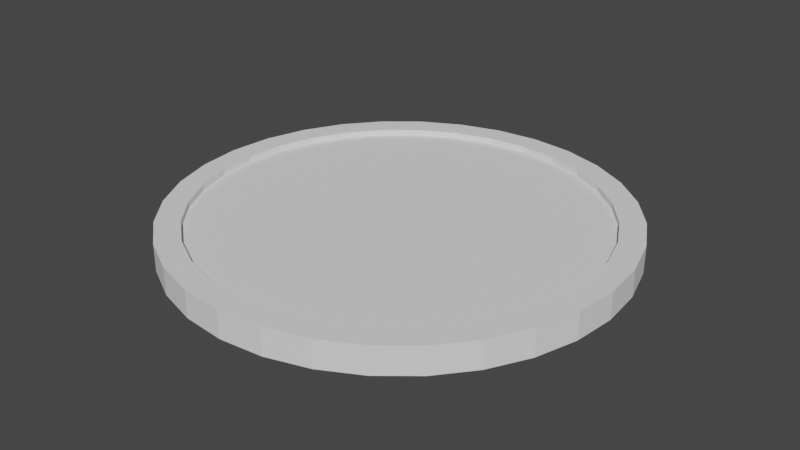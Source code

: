 # Source: PowerUp.blend  (saved by Blender 2.91.10; exported with 4.5.12 LTS)
import bpy
from mathutils import Matrix  # noqa: F401  (used for matrix-valued properties, if any)

bpy.ops.wm.read_factory_settings(use_empty=True)
scene = bpy.context.scene
scene.name = 'Scene'

# ---- collections
col_collection = bpy.data.collections.new('Collection'); scene.collection.children.link(col_collection)

# ---- world
world_world = bpy.data.worlds.new('World'); scene.world = world_world
world_world.use_nodes = True; world_world.node_tree.nodes.clear()
_N = world_world.node_tree.nodes; _L = world_world.node_tree.links
n0 = _N.new('ShaderNodeOutputWorld'); n0.name = 'World Output'; n0.location = (300, 300)
n1 = _N.new('ShaderNodeBackground'); n1.name = 'Background'; n1.location = (10, 300)
n1.inputs[0].default_value = (0.05088, 0.05088, 0.05088, 1.0)
_L.new(n1.outputs[0], n0.inputs[0])
n0.is_active_output = True
world_world.color = (0.05088, 0.05088, 0.05088)
world_world.use_sun_shadow = False
world_world.sun_shadow_jitter_overblur = 0.0

# ---- meshes
me_cylinder = bpy.data.meshes.new('Cylinder')
me_cylinder.from_pydata([(-4.168e-08, 0.8908, -1.0), (-4.168e-08, 0.8908, 1.0), (0.1738, 0.8737, -1.0), (0.1738, 0.8737, 1.0), (0.3409, 0.823, -1.0), (0.3409, 0.823, 1.0), (0.4949, 0.7407, -1.0), (0.4949, 0.7407, 1.0), (0.6299, 0.6299, -1.0), (0.6299, 0.6299, 1.0), (0.7407, 0.4949, -1.0), (0.7407, 0.4949, 1.0), (0.823, 0.3409, -1.0), (0.823, 0.3409, 1.0), (0.8737, 0.1738, -1.0), (0.8737, 0.1738, 1.0), (0.8908, 5.874e-08, -1.0), (0.8908, 5.874e-08, 1.0), (0.8737, -0.1738, -1.0), (0.8737, -0.1738, 1.0), (0.823, -0.3409, -1.0), (0.823, -0.3409, 1.0), (0.7407, -0.4949, -1.0), (0.7407, -0.4949, 1.0), (0.6299, -0.6299, -1.0), (0.6299, -0.6299, 1.0), (0.4949, -0.7407, -1.0), (0.4949, -0.7407, 1.0), (0.3409, -0.823, -1.0), (0.3409, -0.823, 1.0), (0.1738, -0.8737, -1.0), (0.1738, -0.8737, 1.0), (-2.923e-07, -0.8908, -1.0), (-2.923e-07, -0.8908, 1.0), (-0.1738, -0.8737, -1.0), (-0.1738, -0.8737, 1.0), (-0.3409, -0.823, -1.0), (-0.3409, -0.823, 1.0), (-0.4949, -0.7407, -1.0), (-0.4949, -0.7407, 1.0), (-0.6299, -0.6299, -1.0), (-0.6299, -0.6299, 1.0), (-0.7407, -0.4949, -1.0), (-0.7407, -0.4949, 1.0), (-0.823, -0.3409, -1.0), (-0.823, -0.3409, 1.0), (-0.8737, -0.1738, -1.0), (-0.8737, -0.1738, 1.0), (-0.8908, 8.659e-07, -1.0), (-0.8908, 8.659e-07, 1.0), (-0.8737, 0.1738, -1.0), (-0.8737, 0.1738, 1.0), (-0.823, 0.3409, -1.0), (-0.823, 0.3409, 1.0), (-0.7407, 0.4949, -1.0), (-0.7407, 0.4949, 1.0), (-0.6299, 0.6299, -1.0), (-0.6299, 0.6299, 1.0), (-0.4949, 0.7407, -1.0), (-0.4949, 0.7407, 1.0), (-0.3409, 0.823, -1.0), (-0.3409, 0.823, 1.0), (-0.1738, 0.8737, -1.0), (-0.1738, 0.8737, 1.0), (0.0, 1.0, -1.0), (0.1951, 0.9808, -1.0), (0.1951, 0.9808, 1.0), (0.0, 1.0, 1.0), (0.3827, 0.9239, -1.0), (0.3827, 0.9239, 1.0), (0.5556, 0.8315, -1.0), (0.5556, 0.8315, 1.0), (0.7071, 0.7071, -1.0), (0.7071, 0.7071, 1.0), (0.8315, 0.5556, -1.0), (0.8315, 0.5556, 1.0), (0.9239, 0.3827, -1.0), (0.9239, 0.3827, 1.0), (0.9808, 0.1951, -1.0), (0.9808, 0.1951, 1.0), (1.0, 7.55e-08, -1.0), (1.0, 7.55e-08, 1.0), (0.9808, -0.1951, -1.0), (0.9808, -0.1951, 1.0), (0.9239, -0.3827, -1.0), (0.9239, -0.3827, 1.0), (0.8315, -0.5556, -1.0), (0.8315, -0.5556, 1.0), (0.7071, -0.7071, -1.0), (0.7071, -0.7071, 1.0), (0.5556, -0.8315, -1.0), (0.5556, -0.8315, 1.0), (0.3827, -0.9239, -1.0), (0.3827, -0.9239, 1.0), (0.1951, -0.9808, -1.0), (0.1951, -0.9808, 1.0), (-3.258e-07, -1.0, -1.0), (-3.258e-07, -1.0, 1.0), (-0.1951, -0.9808, -1.0), (-0.1951, -0.9808, 1.0), (-0.3827, -0.9239, -1.0), (-0.3827, -0.9239, 1.0), (-0.5556, -0.8315, -1.0), (-0.5556, -0.8315, 1.0), (-0.7071, -0.7071, -1.0), (-0.7071, -0.7071, 1.0), (-0.8315, -0.5556, -1.0), (-0.8315, -0.5556, 1.0), (-0.9239, -0.3827, -1.0), (-0.9239, -0.3827, 1.0), (-0.9808, -0.1951, -1.0), (-0.9808, -0.1951, 1.0), (-1.0, 9.656e-07, -1.0), (-1.0, 9.656e-07, 1.0), (-0.9808, 0.1951, -1.0), (-0.9808, 0.1951, 1.0), (-0.9239, 0.3827, -1.0), (-0.9239, 0.3827, 1.0), (-0.8315, 0.5556, -1.0), (-0.8315, 0.5556, 1.0), (-0.7071, 0.7071, -1.0), (-0.7071, 0.7071, 1.0), (-0.5556, 0.8315, -1.0), (-0.5556, 0.8315, 1.0), (-0.3827, 0.9239, -1.0), (-0.3827, 0.9239, 1.0), (-0.1951, 0.9808, -1.0), (-0.1951, 0.9808, 1.0), (0.1738, 0.8737, 0.563), (-4.166e-08, 0.8908, 0.563), (0.3409, 0.823, 0.563), (0.4949, 0.7407, 0.563), (0.6299, 0.6299, 0.563), (0.7407, 0.4949, 0.563), (0.823, 0.3409, 0.563), (0.8737, 0.1738, 0.563), (0.8908, 5.874e-08, 0.563), (0.8737, -0.1738, 0.563), (0.823, -0.3409, 0.563), (0.7407, -0.4949, 0.563), (0.6299, -0.6299, 0.563), (0.4949, -0.7407, 0.563), (0.3409, -0.823, 0.563), (0.1738, -0.8737, 0.563), (-2.923e-07, -0.8908, 0.563), (-0.1738, -0.8737, 0.563), (-0.3409, -0.823, 0.563), (-0.4949, -0.7407, 0.563), (-0.6299, -0.6299, 0.563), (-0.7407, -0.4949, 0.563), (-0.823, -0.3409, 0.563), (-0.8737, -0.1738, 0.563), (-0.8908, 8.659e-07, 0.563), (-0.8737, 0.1738, 0.563), (-0.823, 0.3409, 0.563), (-0.7407, 0.4949, 0.563), (-0.6299, 0.6299, 0.563), (-0.4949, 0.7407, 0.563), (-0.3409, 0.823, 0.563), (-0.1738, 0.8737, 0.563), (-4.18e-08, 0.8908, -0.5694), (0.1738, 0.8737, -0.5694), (0.3409, 0.823, -0.5694), (0.4949, 0.7407, -0.5694), (0.6299, 0.6299, -0.5694), (0.7407, 0.4949, -0.5694), (0.823, 0.3409, -0.5694), (0.8737, 0.1738, -0.5694), (0.8908, 5.874e-08, -0.5694), (0.8737, -0.1738, -0.5694), (0.823, -0.3409, -0.5694), (0.7407, -0.4949, -0.5694), (0.6299, -0.6299, -0.5694), (0.4949, -0.7407, -0.5694), (0.3409, -0.823, -0.5694), (0.1738, -0.8737, -0.5694), (-2.924e-07, -0.8908, -0.5694), (-0.1738, -0.8737, -0.5694), (-0.3409, -0.823, -0.5694), (-0.4949, -0.7407, -0.5694), (-0.6299, -0.6299, -0.5694), (-0.7407, -0.4949, -0.5694), (-0.823, -0.3409, -0.5694), (-0.8737, -0.1738, -0.5694), (-0.8908, 8.659e-07, -0.5694), (-0.8737, 0.1738, -0.5694), (-0.823, 0.3409, -0.5694), (-0.7407, 0.4949, -0.5694), (-0.6299, 0.6299, -0.5694), (-0.4949, 0.7407, -0.5694), (-0.3409, 0.823, -0.5694), (-0.1738, 0.8737, -0.5694)], [], [(64, 67, 66, 65), (65, 66, 69, 68), (68, 69, 71, 70), (70, 71, 73, 72), (72, 73, 75, 74), (74, 75, 77, 76), (76, 77, 79, 78), (78, 79, 81, 80), (80, 81, 83, 82), (82, 83, 85, 84), (84, 85, 87, 86), (86, 87, 89, 88), (88, 89, 91, 90), (90, 91, 93, 92), (92, 93, 95, 94), (94, 95, 97, 96), (96, 97, 99, 98), (98, 99, 101, 100), (100, 101, 103, 102), (102, 103, 105, 104), (104, 105, 107, 106), (106, 107, 109, 108), (108, 109, 111, 110), (110, 111, 113, 112), (112, 113, 115, 114), (114, 115, 117, 116), (116, 117, 119, 118), (118, 119, 121, 120), (120, 121, 123, 122), (122, 123, 125, 124), (1, 63, 159, 129), (124, 125, 127, 126), (126, 127, 67, 64), (36, 38, 179, 178), (2, 0, 64, 65), (1, 3, 66, 67), (4, 2, 65, 68), (3, 5, 69, 66), (6, 4, 68, 70), (5, 7, 71, 69), (8, 6, 70, 72), (7, 9, 73, 71), (10, 8, 72, 74), (9, 11, 75, 73), (12, 10, 74, 76), (11, 13, 77, 75), (14, 12, 76, 78), (13, 15, 79, 77), (16, 14, 78, 80), (15, 17, 81, 79), (18, 16, 80, 82), (17, 19, 83, 81), (20, 18, 82, 84), (19, 21, 85, 83), (22, 20, 84, 86), (21, 23, 87, 85), (24, 22, 86, 88), (23, 25, 89, 87), (26, 24, 88, 90), (25, 27, 91, 89), (28, 26, 90, 92), (27, 29, 93, 91), (30, 28, 92, 94), (29, 31, 95, 93), (32, 30, 94, 96), (31, 33, 97, 95), (34, 32, 96, 98), (33, 35, 99, 97), (36, 34, 98, 100), (35, 37, 101, 99), (38, 36, 100, 102), (37, 39, 103, 101), (40, 38, 102, 104), (39, 41, 105, 103), (42, 40, 104, 106), (41, 43, 107, 105), (44, 42, 106, 108), (43, 45, 109, 107), (46, 44, 108, 110), (45, 47, 111, 109), (48, 46, 110, 112), (47, 49, 113, 111), (50, 48, 112, 114), (49, 51, 115, 113), (52, 50, 114, 116), (51, 53, 117, 115), (54, 52, 116, 118), (53, 55, 119, 117), (56, 54, 118, 120), (55, 57, 121, 119), (58, 56, 120, 122), (57, 59, 123, 121), (60, 58, 122, 124), (59, 61, 125, 123), (62, 60, 124, 126), (61, 63, 127, 125), (0, 62, 126, 64), (63, 1, 67, 127), (128, 129, 159, 158, 157, 156, 155, 154, 153, 152, 151, 150, 149, 148, 147, 146, 145, 144, 143, 142, 141, 140, 139, 138, 137, 136, 135, 134, 133, 132, 131, 130), (25, 23, 139, 140), (39, 37, 146, 147), (53, 51, 153, 154), (13, 11, 133, 134), (27, 25, 140, 141), (41, 39, 147, 148), (55, 53, 154, 155), (15, 13, 134, 135), (29, 27, 141, 142), (43, 41, 148, 149), (3, 1, 129, 128), (57, 55, 155, 156), (17, 15, 135, 136), (31, 29, 142, 143), (45, 43, 149, 150), (5, 3, 128, 130), (59, 57, 156, 157), (19, 17, 136, 137), (33, 31, 143, 144), (47, 45, 150, 151), (7, 5, 130, 131), (61, 59, 157, 158), (21, 19, 137, 138), (35, 33, 144, 145), (49, 47, 151, 152), (9, 7, 131, 132), (63, 61, 158, 159), (23, 21, 138, 139), (37, 35, 145, 146), (51, 49, 152, 153), (11, 9, 132, 133), (160, 161, 162, 163, 164, 165, 166, 167, 168, 169, 170, 171, 172, 173, 174, 175, 176, 177, 178, 179, 180, 181, 182, 183, 184, 185, 186, 187, 188, 189, 190, 191), (50, 52, 186, 185), (10, 12, 166, 165), (24, 26, 173, 172), (38, 40, 180, 179), (52, 54, 187, 186), (12, 14, 167, 166), (26, 28, 174, 173), (40, 42, 181, 180), (0, 2, 161, 160), (54, 56, 188, 187), (14, 16, 168, 167), (28, 30, 175, 174), (42, 44, 182, 181), (2, 4, 162, 161), (56, 58, 189, 188), (16, 18, 169, 168), (30, 32, 176, 175), (44, 46, 183, 182), (4, 6, 163, 162), (58, 60, 190, 189), (18, 20, 170, 169), (32, 34, 177, 176), (46, 48, 184, 183), (6, 8, 164, 163), (60, 62, 191, 190), (20, 22, 171, 170), (34, 36, 178, 177), (48, 50, 185, 184), (8, 10, 165, 164), (62, 0, 160, 191), (22, 24, 172, 171)])
_uv = me_cylinder.uv_layers.new(name='UVMap')
_uv.uv.foreach_set('vector', [1.0, 0.5, 1.0, 1.0, 0.9688, 1.0, 0.9688, 0.5, 0.9688, 0.5, 0.9688, 1.0, 0.9375, 1.0, 0.9375, 0.5, 0.9375, 0.5, 0.9375, 1.0, 0.9062, 1.0, 0.9062, 0.5, 0.9062, 0.5, 0.9062, 1.0, 0.875, 1.0, 0.875, 0.5, 0.875, 0.5, 0.875, 1.0, 0.8438, 1.0, 0.8438, 0.5, 0.8438, 0.5, 0.8438, 1.0, 0.8125, 1.0, 0.8125, 0.5, 0.8125, 0.5, 0.8125, 1.0, 0.7812, 1.0, 0.7812, 0.5, 0.7812, 0.5, 0.7812, 1.0, 0.75, 1.0, 0.75, 0.5, 0.75, 0.5, 0.75, 1.0, 0.7188, 1.0, 0.7188, 0.5, 0.7188, 0.5, 0.7188, 1.0, 0.6875, 1.0, 0.6875, 0.5, 0.6875, 0.5, 0.6875, 1.0, 0.6562, 1.0, 0.6562, 0.5, 0.6562, 0.5, 0.6562, 1.0, 0.625, 1.0, 0.625, 0.5, 0.625, 0.5, 0.625, 1.0, 0.5938, 1.0, 0.5938, 0.5, 0.5938, 0.5, 0.5938, 1.0, 0.5625, 1.0, 0.5625, 0.5, 0.5625, 0.5, 0.5625, 1.0, 0.5312, 1.0, 0.5312, 0.5, 0.5312, 0.5, 0.5312, 1.0, 0.5, 1.0, 0.5, 0.5, 0.5, 0.5, 0.5, 1.0, 0.4688, 1.0, 0.4688, 0.5, 0.4688, 0.5, 0.4688, 1.0, 0.4375, 1.0, 0.4375, 0.5, 0.4375, 0.5, 0.4375, 1.0, 0.4062, 1.0, 0.4062, 0.5, 0.4062, 0.5, 0.4062, 1.0, 0.375, 1.0, 0.375, 0.5, 0.375, 0.5, 0.375, 1.0, 0.3438, 1.0, 0.3438, 0.5, 0.3438, 0.5, 0.3438, 1.0, 0.3125, 1.0, 0.3125, 0.5, 0.3125, 0.5, 0.3125, 1.0, 0.2812, 1.0, 0.2812, 0.5, 0.2812, 0.5, 0.2812, 1.0, 0.25, 1.0, 0.25, 0.5, 0.25, 0.5, 0.25, 1.0, 0.2188, 1.0, 0.2188, 0.5, 0.2188, 0.5, 0.2188, 1.0, 0.1875, 1.0, 0.1875, 0.5, 0.1875, 0.5, 0.1875, 1.0, 0.1562, 1.0, 0.1562, 0.5, 0.1562, 0.5, 0.1562, 1.0, 0.125, 1.0, 0.125, 0.5, 0.125, 0.5, 0.125, 1.0, 0.09375, 1.0, 0.09375, 0.5, 0.09375, 0.5, 0.09375, 1.0, 0.0625, 1.0, 0.0625, 0.5, 0.25, 0.4638, 0.2083, 0.4597, 0.2083, 0.4597, 0.25, 0.4638, 0.0625, 0.5, 0.0625, 1.0, 0.03125, 1.0, 0.03125, 0.5, 0.03125, 0.5, 0.03125, 1.0, 0.0, 1.0, 0.0, 0.5, 0.6682, 0.05248, 0.6312, 0.07223, 0.6312, 0.07223, 0.6682, 0.05248, 0.7917, 0.4597, 0.75, 0.4638, 0.75, 0.49, 0.7968, 0.4854, 0.25, 0.4638, 0.2917, 0.4597, 0.2968, 0.4854, 0.25, 0.49, 0.8318, 0.4475, 0.7917, 0.4597, 0.7968, 0.4854, 0.8418, 0.4717, 0.2917, 0.4597, 0.3318, 0.4475, 0.3418, 0.4717, 0.2968, 0.4854, 0.8688, 0.4278, 0.8318, 0.4475, 0.8418, 0.4717, 0.8833, 0.4496, 0.3318, 0.4475, 0.3688, 0.4278, 0.3833, 0.4496, 0.3418, 0.4717, 0.9012, 0.4012, 0.8688, 0.4278, 0.8833, 0.4496, 0.9197, 0.4197, 0.3688, 0.4278, 0.4012, 0.4012, 0.4197, 0.4197, 0.3833, 0.4496, 0.9278, 0.3688, 0.9012, 0.4012, 0.9197, 0.4197, 0.9496, 0.3833, 0.4012, 0.4012, 0.4278, 0.3688, 0.4496, 0.3833, 0.4197, 0.4197, 0.9475, 0.3318, 0.9278, 0.3688, 0.9496, 0.3833, 0.9717, 0.3418, 0.4278, 0.3688, 0.4475, 0.3318, 0.4717, 0.3418, 0.4496, 0.3833, 0.9597, 0.2917, 0.9475, 0.3318, 0.9717, 0.3418, 0.9854, 0.2968, 0.4475, 0.3318, 0.4597, 0.2917, 0.4854, 0.2968, 0.4717, 0.3418, 0.9638, 0.25, 0.9597, 0.2917, 0.9854, 0.2968, 0.99, 0.25, 0.4597, 0.2917, 0.4638, 0.25, 0.49, 0.25, 0.4854, 0.2968, 0.9597, 0.2083, 0.9638, 0.25, 0.99, 0.25, 0.9854, 0.2032, 0.4638, 0.25, 0.4597, 0.2083, 0.4854, 0.2032, 0.49, 0.25, 0.9475, 0.1682, 0.9597, 0.2083, 0.9854, 0.2032, 0.9717, 0.1582, 0.4597, 0.2083, 0.4475, 0.1682, 0.4717, 0.1582, 0.4854, 0.2032, 0.9278, 0.1312, 0.9475, 0.1682, 0.9717, 0.1582, 0.9496, 0.1167, 0.4475, 0.1682, 0.4278, 0.1312, 0.4496, 0.1167, 0.4717, 0.1582, 0.9012, 0.09882, 0.9278, 0.1312, 0.9496, 0.1167, 0.9197, 0.08029, 0.4278, 0.1312, 0.4012, 0.09882, 0.4197, 0.08029, 0.4496, 0.1167, 0.8688, 0.07223, 0.9012, 0.09882, 0.9197, 0.08029, 0.8833, 0.05045, 0.4012, 0.09882, 0.3688, 0.07223, 0.3833, 0.05045, 0.4197, 0.08029, 0.8318, 0.05248, 0.8688, 0.07223, 0.8833, 0.05045, 0.8418, 0.02827, 0.3688, 0.07223, 0.3318, 0.05248, 0.3418, 0.02827, 0.3833, 0.05045, 0.7917, 0.04031, 0.8318, 0.05248, 0.8418, 0.02827, 0.7968, 0.01461, 0.3318, 0.05248, 0.2917, 0.04031, 0.2968, 0.01461, 0.3418, 0.02827, 0.75, 0.0362, 0.7917, 0.04031, 0.7968, 0.01461, 0.75, 0.01, 0.2917, 0.04031, 0.25, 0.0362, 0.25, 0.01, 0.2968, 0.01461, 0.7083, 0.04031, 0.75, 0.0362, 0.75, 0.01, 0.7032, 0.01461, 0.25, 0.0362, 0.2083, 0.04031, 0.2032, 0.01461, 0.25, 0.01, 0.6682, 0.05248, 0.7083, 0.04031, 0.7032, 0.01461, 0.6582, 0.02827, 0.2083, 0.04031, 0.1682, 0.05248, 0.1582, 0.02827, 0.2032, 0.01461, 0.6312, 0.07223, 0.6682, 0.05248, 0.6582, 0.02827, 0.6167, 0.05045, 0.1682, 0.05248, 0.1312, 0.07223, 0.1167, 0.05045, 0.1582, 0.02827, 0.5988, 0.09882, 0.6312, 0.07223, 0.6167, 0.05045, 0.5803, 0.08029, 0.1312, 0.07223, 0.09882, 0.09882, 0.08029, 0.08029, 0.1167, 0.05045, 0.5722, 0.1312, 0.5988, 0.09882, 0.5803, 0.08029, 0.5504, 0.1167, 0.09882, 0.09882, 0.07223, 0.1312, 0.05045, 0.1167, 0.08029, 0.08029, 0.5525, 0.1682, 0.5722, 0.1312, 0.5504, 0.1167, 0.5283, 0.1582, 0.07223, 0.1312, 0.05248, 0.1682, 0.02827, 0.1582, 0.05045, 0.1167, 0.5403, 0.2083, 0.5525, 0.1682, 0.5283, 0.1582, 0.5146, 0.2032, 0.05248, 0.1682, 0.04031, 0.2083, 0.01461, 0.2032, 0.02827, 0.1582, 0.5362, 0.25, 0.5403, 0.2083, 0.5146, 0.2032, 0.51, 0.25, 0.04031, 0.2083, 0.0362, 0.25, 0.01, 0.25, 0.01461, 0.2032, 0.5403, 0.2917, 0.5362, 0.25, 0.51, 0.25, 0.5146, 0.2968, 0.0362, 0.25, 0.04031, 0.2917, 0.01461, 0.2968, 0.01, 0.25, 0.5525, 0.3318, 0.5403, 0.2917, 0.5146, 0.2968, 0.5283, 0.3418, 0.04031, 0.2917, 0.05248, 0.3318, 0.02827, 0.3418, 0.01461, 0.2968, 0.5722, 0.3688, 0.5525, 0.3318, 0.5283, 0.3418, 0.5504, 0.3833, 0.05248, 0.3318, 0.07223, 0.3688, 0.05045, 0.3833, 0.02827, 0.3418, 0.5988, 0.4012, 0.5722, 0.3688, 0.5504, 0.3833, 0.5803, 0.4197, 0.07223, 0.3688, 0.09882, 0.4012, 0.08029, 0.4197, 0.05045, 0.3833, 0.6312, 0.4278, 0.5988, 0.4012, 0.5803, 0.4197, 0.6167, 0.4496, 0.09882, 0.4012, 0.1312, 0.4278, 0.1167, 0.4496, 0.08029, 0.4197, 0.6682, 0.4475, 0.6312, 0.4278, 0.6167, 0.4496, 0.6582, 0.4717, 0.1312, 0.4278, 0.1682, 0.4475, 0.1582, 0.4717, 0.1167, 0.4496, 0.7083, 0.4597, 0.6682, 0.4475, 0.6582, 0.4717, 0.7032, 0.4854, 0.1682, 0.4475, 0.2083, 0.4597, 0.2032, 0.4854, 0.1582, 0.4717, 0.75, 0.4638, 0.7083, 0.4597, 0.7032, 0.4854, 0.75, 0.49, 0.2083, 0.4597, 0.25, 0.4638, 0.25, 0.49, 0.2032, 0.4854, 0.2917, 0.4597, 0.25, 0.4638, 0.2083, 0.4597, 0.1682, 0.4475, 0.1312, 0.4278, 0.09882, 0.4012, 0.07223, 0.3688, 0.05248, 0.3318, 0.04031, 0.2917, 0.0362, 0.25, 0.04031, 0.2083, 0.05248, 0.1682, 0.07223, 0.1312, 0.09882, 0.09882, 0.1312, 0.07223, 0.1682, 0.05248, 0.2083, 0.04031, 0.25, 0.0362, 0.2917, 0.04031, 0.3318, 0.05248, 0.3688, 0.07223, 0.4012, 0.09882, 0.4278, 0.1312, 0.4475, 0.1682, 0.4597, 0.2083, 0.4638, 0.25, 0.4597, 0.2917, 0.4475, 0.3318, 0.4278, 0.3688, 0.4012, 0.4012, 0.3688, 0.4278, 0.3318, 0.4475, 0.4012, 0.09882, 0.4278, 0.1312, 0.4278, 0.1312, 0.4012, 0.09882, 0.1312, 0.07223, 0.1682, 0.05248, 0.1682, 0.05248, 0.1312, 0.07223, 0.05248, 0.3318, 0.04031, 0.2917, 0.04031, 0.2917, 0.05248, 0.3318, 0.4475, 0.3318, 0.4278, 0.3688, 0.4278, 0.3688, 0.4475, 0.3318, 0.3688, 0.07223, 0.4012, 0.09882, 0.4012, 0.09882, 0.3688, 0.07223, 0.09882, 0.09882, 0.1312, 0.07223, 0.1312, 0.07223, 0.09882, 0.09882, 0.07223, 0.3688, 0.05248, 0.3318, 0.05248, 0.3318, 0.07223, 0.3688, 0.4597, 0.2917, 0.4475, 0.3318, 0.4475, 0.3318, 0.4597, 0.2917, 0.3318, 0.05248, 0.3688, 0.07223, 0.3688, 0.07223, 0.3318, 0.05248, 0.07223, 0.1312, 0.09882, 0.09882, 0.09882, 0.09882, 0.07223, 0.1312, 0.2917, 0.4597, 0.25, 0.4638, 0.25, 0.4638, 0.2917, 0.4597, 0.09882, 0.4012, 0.07223, 0.3688, 0.07223, 0.3688, 0.09882, 0.4012, 0.4638, 0.25, 0.4597, 0.2917, 0.4597, 0.2917, 0.4638, 0.25, 0.2917, 0.04031, 0.3318, 0.05248, 0.3318, 0.05248, 0.2917, 0.04031, 0.05248, 0.1682, 0.07223, 0.1312, 0.07223, 0.1312, 0.05248, 0.1682, 0.3318, 0.4475, 0.2917, 0.4597, 0.2917, 0.4597, 0.3318, 0.4475, 0.1312, 0.4278, 0.09882, 0.4012, 0.09882, 0.4012, 0.1312, 0.4278, 0.4597, 0.2083, 0.4638, 0.25, 0.4638, 0.25, 0.4597, 0.2083, 0.25, 0.0362, 0.2917, 0.04031, 0.2917, 0.04031, 0.25, 0.0362, 0.04031, 0.2083, 0.05248, 0.1682, 0.05248, 0.1682, 0.04031, 0.2083, 0.3688, 0.4278, 0.3318, 0.4475, 0.3318, 0.4475, 0.3688, 0.4278, 0.1682, 0.4475, 0.1312, 0.4278, 0.1312, 0.4278, 0.1682, 0.4475, 0.4475, 0.1682, 0.4597, 0.2083, 0.4597, 0.2083, 0.4475, 0.1682, 0.2083, 0.04031, 0.25, 0.0362, 0.25, 0.0362, 0.2083, 0.04031, 0.0362, 0.25, 0.04031, 0.2083, 0.04031, 0.2083, 0.0362, 0.25, 0.4012, 0.4012, 0.3688, 0.4278, 0.3688, 0.4278, 0.4012, 0.4012, 0.2083, 0.4597, 0.1682, 0.4475, 0.1682, 0.4475, 0.2083, 0.4597, 0.4278, 0.1312, 0.4475, 0.1682, 0.4475, 0.1682, 0.4278, 0.1312, 0.1682, 0.05248, 0.2083, 0.04031, 0.2083, 0.04031, 0.1682, 0.05248, 0.04031, 0.2917, 0.0362, 0.25, 0.0362, 0.25, 0.04031, 0.2917, 0.4278, 0.3688, 0.4012, 0.4012, 0.4012, 0.4012, 0.4278, 0.3688, 0.75, 0.4638, 0.7917, 0.4597, 0.8318, 0.4475, 0.8688, 0.4278, 0.9012, 0.4012, 0.9278, 0.3688, 0.9475, 0.3318, 0.9597, 0.2917, 0.9638, 0.25, 0.9597, 0.2083, 0.9475, 0.1682, 0.9278, 0.1312, 0.9012, 0.09882, 0.8688, 0.07223, 0.8318, 0.05248, 0.7917, 0.04031, 0.75, 0.0362, 0.7083, 0.04031, 0.6682, 0.05248, 0.6312, 0.07223, 0.5988, 0.09882, 0.5722, 0.1312, 0.5525, 0.1682, 0.5403, 0.2083, 0.5362, 0.25, 0.5403, 0.2917, 0.5525, 0.3318, 0.5722, 0.3688, 0.5988, 0.4012, 0.6312, 0.4278, 0.6682, 0.4475, 0.7083, 0.4597, 0.5403, 0.2917, 0.5525, 0.3318, 0.5525, 0.3318, 0.5403, 0.2917, 0.9278, 0.3688, 0.9475, 0.3318, 0.9475, 0.3318, 0.9278, 0.3688, 0.9012, 0.09882, 0.8688, 0.07223, 0.8688, 0.07223, 0.9012, 0.09882, 0.6312, 0.07223, 0.5988, 0.09882, 0.5988, 0.09882, 0.6312, 0.07223, 0.5525, 0.3318, 0.5722, 0.3688, 0.5722, 0.3688, 0.5525, 0.3318, 0.9475, 0.3318, 0.9597, 0.2917, 0.9597, 0.2917, 0.9475, 0.3318, 0.8688, 0.07223, 0.8318, 0.05248, 0.8318, 0.05248, 0.8688, 0.07223, 0.5988, 0.09882, 0.5722, 0.1312, 0.5722, 0.1312, 0.5988, 0.09882, 0.75, 0.4638, 0.7917, 0.4597, 0.7917, 0.4597, 0.75, 0.4638, 0.5722, 0.3688, 0.5988, 0.4012, 0.5988, 0.4012, 0.5722, 0.3688, 0.9597, 0.2917, 0.9638, 0.25, 0.9638, 0.25, 0.9597, 0.2917, 0.8318, 0.05248, 0.7917, 0.04031, 0.7917, 0.04031, 0.8318, 0.05248, 0.5722, 0.1312, 0.5525, 0.1682, 0.5525, 0.1682, 0.5722, 0.1312, 0.7917, 0.4597, 0.8318, 0.4475, 0.8318, 0.4475, 0.7917, 0.4597, 0.5988, 0.4012, 0.6312, 0.4278, 0.6312, 0.4278, 0.5988, 0.4012, 0.9638, 0.25, 0.9597, 0.2083, 0.9597, 0.2083, 0.9638, 0.25, 0.7917, 0.04031, 0.75, 0.0362, 0.75, 0.0362, 0.7917, 0.04031, 0.5525, 0.1682, 0.5403, 0.2083, 0.5403, 0.2083, 0.5525, 0.1682, 0.8318, 0.4475, 0.8688, 0.4278, 0.8688, 0.4278, 0.8318, 0.4475, 0.6312, 0.4278, 0.6682, 0.4475, 0.6682, 0.4475, 0.6312, 0.4278, 0.9597, 0.2083, 0.9475, 0.1682, 0.9475, 0.1682, 0.9597, 0.2083, 0.75, 0.0362, 0.7083, 0.04031, 0.7083, 0.04031, 0.75, 0.0362, 0.5403, 0.2083, 0.5362, 0.25, 0.5362, 0.25, 0.5403, 0.2083, 0.8688, 0.4278, 0.9012, 0.4012, 0.9012, 0.4012, 0.8688, 0.4278, 0.6682, 0.4475, 0.7083, 0.4597, 0.7083, 0.4597, 0.6682, 0.4475, 0.9475, 0.1682, 0.9278, 0.1312, 0.9278, 0.1312, 0.9475, 0.1682, 0.7083, 0.04031, 0.6682, 0.05248, 0.6682, 0.05248, 0.7083, 0.04031, 0.5362, 0.25, 0.5403, 0.2917, 0.5403, 0.2917, 0.5362, 0.25, 0.9012, 0.4012, 0.9278, 0.3688, 0.9278, 0.3688, 0.9012, 0.4012, 0.7083, 0.4597, 0.75, 0.4638, 0.75, 0.4638, 0.7083, 0.4597, 0.9278, 0.1312, 0.9012, 0.09882, 0.9012, 0.09882, 0.9278, 0.1312])
me_cylinder.use_remesh_fix_poles = True
me_cylinder.use_remesh_preserve_attributes = False
me_cylinder.use_mirror_vertex_groups = False
me_cylinder.update()

# ---- objects
ob_cylinder = bpy.data.objects.new('Cylinder', me_cylinder)

# ---- transforms, parenting, visibility, modifiers, constraints
ob_cylinder.location = (0.0, 0.0, 0.0)
ob_cylinder.scale = (1.0, 1.0, 0.06099)
ob_cylinder.lineart.crease_threshold = 0.0

# ---- collection membership
col_collection.objects.link(ob_cylinder)

# ---- scene / render settings (as saved in the file)
scene.frame_start = 1; scene.frame_end = 250; scene.frame_set(1)
scene.render.engine = 'BLENDER_EEVEE_NEXT'
scene.cycles.use_denoising = False
scene.cycles.samples = 128
scene.cycles.sampling_pattern = 'TABULATED_SOBOL'
scene.cycles.use_adaptive_sampling = False
scene.cycles.use_light_tree = False
scene.view_settings.view_transform = 'Filmic'
bpy.context.view_layer.update()

# ---- added for rendering (the .blend has no active camera and no usable light): camera, sun
cam_auto = bpy.data.cameras.new('AutoCamera')
cam_auto.lens = 50.0
cam_auto.sensor_width = 36.0
cam_auto.clip_end = 1000.0
ob_auto_camera = bpy.data.objects.new('AutoCamera', cam_auto)
scene.collection.objects.link(ob_auto_camera)
ob_auto_camera.location = (2.61936, -3.14324, 2.09549)
ob_auto_camera.rotation_euler = (1.09748, -7.21219e-08, 0.694738)
scene.camera = ob_auto_camera
light_auto_sun = bpy.data.lights.new('AutoSun', 'SUN')
light_auto_sun.energy = 3.0
light_auto_sun.angle = 0.0523599
ob_auto_sun = bpy.data.objects.new('AutoSun', light_auto_sun)
scene.collection.objects.link(ob_auto_sun)
ob_auto_sun.rotation_euler = (0.872665, 0.174533, 0.523599)
bpy.context.view_layer.update()
